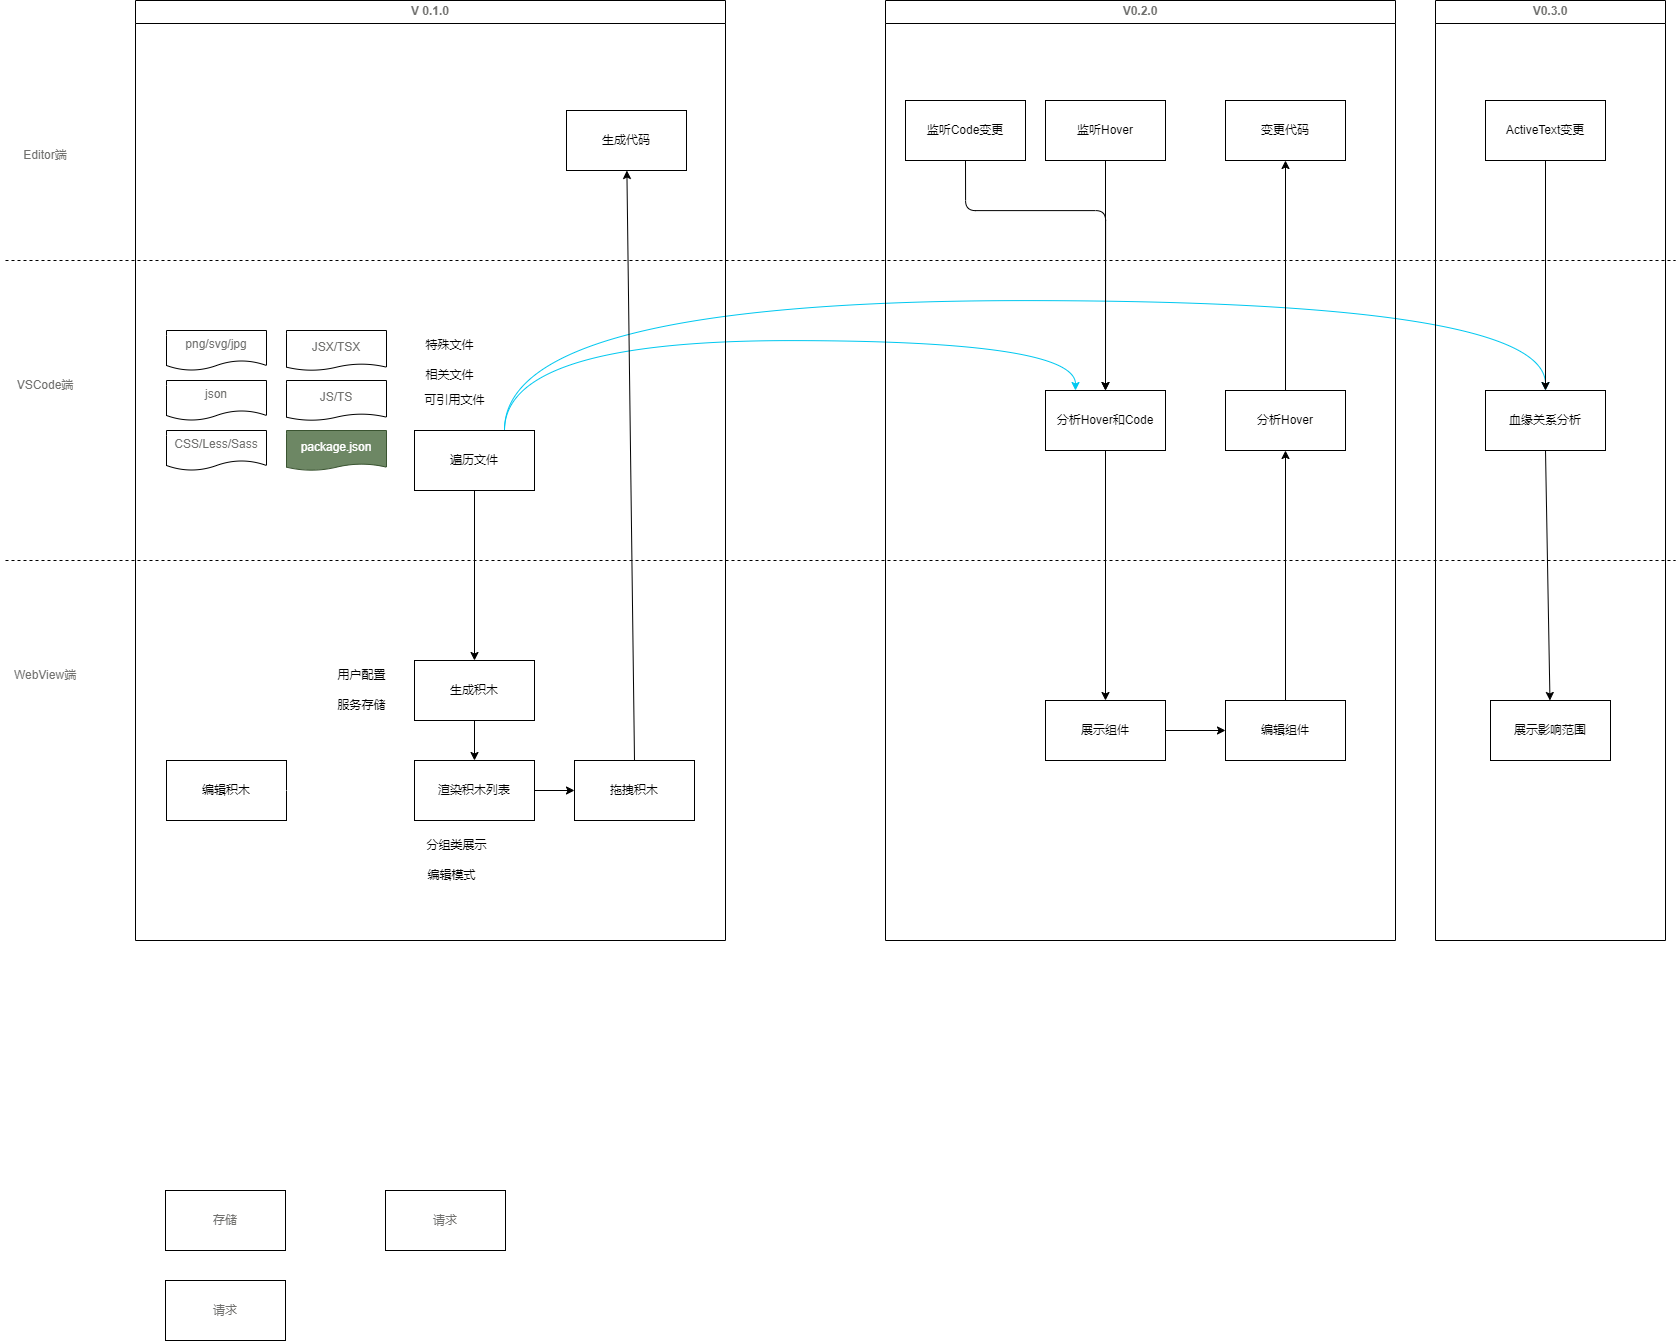

The diagram above was exported from draw.io. Its source (the exported page's mxGraphModel, read from the mxfile embedded in the PNG):
<mxGraphModel dx="1907" dy="1247" grid="1" gridSize="10" guides="1" tooltips="1" connect="1" arrows="1" fold="1" page="1" pageScale="1" pageWidth="850" pageHeight="1100" math="0" shadow="0">
  <root>
    <mxCell id="0" />
    <mxCell id="1" parent="0" />
    <mxCell id="45" style="html=1;exitX=0.75;exitY=0;exitDx=0;exitDy=0;entryX=0.25;entryY=0;entryDx=0;entryDy=0;fontColor=#70706E;strokeColor=#00C8F0;edgeStyle=orthogonalEdgeStyle;curved=1;" edge="1" parent="1" source="2" target="34">
      <mxGeometry relative="1" as="geometry">
        <Array as="points">
          <mxPoint x="508" y="370" />
          <mxPoint x="1070" y="370" />
        </Array>
      </mxGeometry>
    </mxCell>
    <mxCell id="46" style="edgeStyle=orthogonalEdgeStyle;html=1;exitX=0.75;exitY=0;exitDx=0;exitDy=0;entryX=0.5;entryY=0;entryDx=0;entryDy=0;strokeColor=#00C8F0;fontColor=#70706E;curved=1;" edge="1" parent="1" source="2" target="4">
      <mxGeometry relative="1" as="geometry">
        <Array as="points">
          <mxPoint x="508" y="330" />
          <mxPoint x="1550" y="330" />
        </Array>
      </mxGeometry>
    </mxCell>
    <mxCell id="16" value="" style="endArrow=none;dashed=1;html=1;" edge="1" parent="1">
      <mxGeometry width="50" height="50" relative="1" as="geometry">
        <mxPoint x="10" y="590" as="sourcePoint" />
        <mxPoint x="1680" y="590" as="targetPoint" />
      </mxGeometry>
    </mxCell>
    <mxCell id="17" value="VSCode端" style="text;html=1;align=center;verticalAlign=middle;whiteSpace=wrap;rounded=0;fontColor=#70706E;" vertex="1" parent="1">
      <mxGeometry x="20" y="400" width="60" height="30" as="geometry" />
    </mxCell>
    <mxCell id="18" value="WebView端" style="text;html=1;strokeColor=none;fillColor=none;align=center;verticalAlign=middle;whiteSpace=wrap;rounded=0;fontColor=#70706E;" vertex="1" parent="1">
      <mxGeometry x="5" y="690" width="90" height="30" as="geometry" />
    </mxCell>
    <mxCell id="20" value="Editor端" style="text;html=1;strokeColor=none;fillColor=none;align=center;verticalAlign=middle;whiteSpace=wrap;rounded=0;fontColor=#70706E;" vertex="1" parent="1">
      <mxGeometry x="20" y="170" width="60" height="30" as="geometry" />
    </mxCell>
    <mxCell id="22" value="" style="endArrow=none;dashed=1;html=1;" edge="1" parent="1">
      <mxGeometry width="50" height="50" relative="1" as="geometry">
        <mxPoint x="10" y="290" as="sourcePoint" />
        <mxPoint x="1680" y="290" as="targetPoint" />
      </mxGeometry>
    </mxCell>
    <mxCell id="60" value="V 0.1.0" style="swimlane;whiteSpace=wrap;html=1;fontColor=#70706E;" vertex="1" parent="1">
      <mxGeometry x="140" y="30" width="590" height="940" as="geometry" />
    </mxCell>
    <mxCell id="2" value="遍历文件" style="rounded=0;whiteSpace=wrap;html=1;" vertex="1" parent="60">
      <mxGeometry x="279" y="430" width="120" height="60" as="geometry" />
    </mxCell>
    <mxCell id="6" value="可引用文件" style="text;html=1;align=center;verticalAlign=middle;resizable=0;points=[];autosize=1;strokeColor=none;fillColor=none;" vertex="1" parent="60">
      <mxGeometry x="279" y="385" width="80" height="30" as="geometry" />
    </mxCell>
    <mxCell id="7" value="相关文件" style="text;html=1;align=center;verticalAlign=middle;resizable=0;points=[];autosize=1;strokeColor=none;fillColor=none;" vertex="1" parent="60">
      <mxGeometry x="279" y="360" width="70" height="30" as="geometry" />
    </mxCell>
    <mxCell id="8" value="渲染积木列表" style="rounded=0;whiteSpace=wrap;html=1;" vertex="1" parent="60">
      <mxGeometry x="279" y="760" width="120" height="60" as="geometry" />
    </mxCell>
    <mxCell id="24" style="edgeStyle=none;html=1;exitX=0.5;exitY=1;exitDx=0;exitDy=0;" edge="1" parent="60" source="9" target="8">
      <mxGeometry relative="1" as="geometry" />
    </mxCell>
    <mxCell id="9" value="生成积木" style="rounded=0;whiteSpace=wrap;html=1;" vertex="1" parent="60">
      <mxGeometry x="279" y="660" width="120" height="60" as="geometry" />
    </mxCell>
    <mxCell id="23" style="edgeStyle=none;html=1;exitX=0.5;exitY=1;exitDx=0;exitDy=0;" edge="1" parent="60" source="2" target="9">
      <mxGeometry relative="1" as="geometry" />
    </mxCell>
    <mxCell id="10" value="拖拽积木" style="rounded=0;whiteSpace=wrap;html=1;" vertex="1" parent="60">
      <mxGeometry x="439" y="760" width="120" height="60" as="geometry" />
    </mxCell>
    <mxCell id="25" style="edgeStyle=none;html=1;exitX=1;exitY=0.5;exitDx=0;exitDy=0;" edge="1" parent="60" source="8" target="10">
      <mxGeometry relative="1" as="geometry" />
    </mxCell>
    <mxCell id="11" value="生成代码" style="rounded=0;whiteSpace=wrap;html=1;" vertex="1" parent="60">
      <mxGeometry x="431" y="110" width="120" height="60" as="geometry" />
    </mxCell>
    <mxCell id="48" value="CSS/Less/Sass" style="shape=document;whiteSpace=wrap;html=1;boundedLbl=1;fontColor=#70706E;size=0.25;" vertex="1" parent="60">
      <mxGeometry x="31" y="430" width="100" height="40" as="geometry" />
    </mxCell>
    <mxCell id="50" value="JSX/TSX" style="shape=document;whiteSpace=wrap;html=1;boundedLbl=1;fontColor=#70706E;size=0.16666666666666666;" vertex="1" parent="60">
      <mxGeometry x="151" y="330" width="100" height="40" as="geometry" />
    </mxCell>
    <mxCell id="51" value="JS/TS" style="shape=document;whiteSpace=wrap;html=1;boundedLbl=1;fontColor=#70706E;size=0.16666666666666666;" vertex="1" parent="60">
      <mxGeometry x="151" y="380" width="100" height="40" as="geometry" />
    </mxCell>
    <mxCell id="52" value="png/svg/jpg" style="shape=document;whiteSpace=wrap;html=1;boundedLbl=1;fontColor=#70706E;size=0.25;" vertex="1" parent="60">
      <mxGeometry x="31" y="330" width="100" height="40" as="geometry" />
    </mxCell>
    <mxCell id="54" value="json" style="shape=document;whiteSpace=wrap;html=1;boundedLbl=1;fontColor=#70706E;size=0.25;" vertex="1" parent="60">
      <mxGeometry x="31" y="380" width="100" height="40" as="geometry" />
    </mxCell>
    <mxCell id="56" value="package.json" style="shape=document;whiteSpace=wrap;html=1;boundedLbl=1;size=0.16666666666666666;fillColor=#6d8764;strokeColor=#3A5431;fontColor=#ffffff;" vertex="1" parent="60">
      <mxGeometry x="151" y="430" width="100" height="40" as="geometry" />
    </mxCell>
    <mxCell id="57" value="特殊文件" style="text;html=1;align=center;verticalAlign=middle;resizable=0;points=[];autosize=1;strokeColor=none;fillColor=none;" vertex="1" parent="60">
      <mxGeometry x="279" y="330" width="70" height="30" as="geometry" />
    </mxCell>
    <mxCell id="14" style="edgeStyle=none;html=1;exitX=0.5;exitY=0;exitDx=0;exitDy=0;" edge="1" parent="60" source="10" target="11">
      <mxGeometry relative="1" as="geometry" />
    </mxCell>
    <mxCell id="64" value="分组类展示" style="text;html=1;align=center;verticalAlign=middle;resizable=0;points=[];autosize=1;strokeColor=none;fillColor=none;" vertex="1" parent="60">
      <mxGeometry x="281" y="830" width="80" height="30" as="geometry" />
    </mxCell>
    <mxCell id="12" value="用户配置" style="text;html=1;align=center;verticalAlign=middle;resizable=0;points=[];autosize=1;strokeColor=none;fillColor=none;" vertex="1" parent="60">
      <mxGeometry x="191" y="660" width="70" height="30" as="geometry" />
    </mxCell>
    <mxCell id="13" value="服务存储" style="text;html=1;align=center;verticalAlign=middle;resizable=0;points=[];autosize=1;strokeColor=none;fillColor=none;" vertex="1" parent="60">
      <mxGeometry x="191" y="690" width="70" height="30" as="geometry" />
    </mxCell>
    <mxCell id="67" value="编辑积木" style="rounded=0;whiteSpace=wrap;html=1;" vertex="1" parent="60">
      <mxGeometry x="31" y="760" width="120" height="60" as="geometry" />
    </mxCell>
    <mxCell id="68" style="edgeStyle=orthogonalEdgeStyle;curved=1;html=1;exitX=1;exitY=0.5;exitDx=0;exitDy=0;strokeColor=#FFFFFF;fontColor=#70706E;" edge="1" parent="60" source="67" target="8">
      <mxGeometry relative="1" as="geometry" />
    </mxCell>
    <mxCell id="66" value="编辑模式" style="text;html=1;align=center;verticalAlign=middle;resizable=0;points=[];autosize=1;strokeColor=none;fillColor=none;" vertex="1" parent="60">
      <mxGeometry x="281" y="860" width="70" height="30" as="geometry" />
    </mxCell>
    <mxCell id="61" value="V0.2.0" style="swimlane;whiteSpace=wrap;html=1;fontColor=#70706E;" vertex="1" parent="1">
      <mxGeometry x="890" y="30" width="510" height="940" as="geometry" />
    </mxCell>
    <mxCell id="32" value="监听Hover" style="rounded=0;whiteSpace=wrap;html=1;" vertex="1" parent="61">
      <mxGeometry x="160" y="100" width="120" height="60" as="geometry" />
    </mxCell>
    <mxCell id="33" value="展示组件" style="rounded=0;whiteSpace=wrap;html=1;" vertex="1" parent="61">
      <mxGeometry x="160" y="700" width="120" height="60" as="geometry" />
    </mxCell>
    <mxCell id="35" style="edgeStyle=none;html=1;exitX=0.5;exitY=1;exitDx=0;exitDy=0;fontColor=#70706E;" edge="1" parent="61" source="34" target="33">
      <mxGeometry relative="1" as="geometry" />
    </mxCell>
    <mxCell id="34" value="分析Hover和Code" style="rounded=0;whiteSpace=wrap;html=1;" vertex="1" parent="61">
      <mxGeometry x="160" y="390" width="120" height="60" as="geometry" />
    </mxCell>
    <mxCell id="36" style="edgeStyle=none;html=1;exitX=0.5;exitY=1;exitDx=0;exitDy=0;fontColor=#70706E;" edge="1" parent="61" source="32" target="34">
      <mxGeometry relative="1" as="geometry" />
    </mxCell>
    <mxCell id="37" value="分析Hover" style="rounded=0;whiteSpace=wrap;html=1;" vertex="1" parent="61">
      <mxGeometry x="340" y="390" width="120" height="60" as="geometry" />
    </mxCell>
    <mxCell id="40" style="edgeStyle=none;html=1;exitX=0.5;exitY=0;exitDx=0;exitDy=0;entryX=0.5;entryY=1;entryDx=0;entryDy=0;fontColor=#70706E;" edge="1" parent="61" source="38" target="37">
      <mxGeometry relative="1" as="geometry" />
    </mxCell>
    <mxCell id="38" value="编辑组件" style="rounded=0;whiteSpace=wrap;html=1;" vertex="1" parent="61">
      <mxGeometry x="340" y="700" width="120" height="60" as="geometry" />
    </mxCell>
    <mxCell id="39" style="edgeStyle=none;html=1;exitX=1;exitY=0.5;exitDx=0;exitDy=0;fontColor=#70706E;" edge="1" parent="61" source="33" target="38">
      <mxGeometry relative="1" as="geometry" />
    </mxCell>
    <mxCell id="41" value="变更代码" style="rounded=0;whiteSpace=wrap;html=1;" vertex="1" parent="61">
      <mxGeometry x="340" y="100" width="120" height="60" as="geometry" />
    </mxCell>
    <mxCell id="42" style="edgeStyle=none;html=1;exitX=0.5;exitY=0;exitDx=0;exitDy=0;fontColor=#70706E;" edge="1" parent="61" source="37" target="41">
      <mxGeometry relative="1" as="geometry" />
    </mxCell>
    <mxCell id="44" style="edgeStyle=orthogonalEdgeStyle;html=1;exitX=0.5;exitY=1;exitDx=0;exitDy=0;fontColor=#70706E;entryX=0.5;entryY=0;entryDx=0;entryDy=0;" edge="1" parent="61" source="43" target="34">
      <mxGeometry relative="1" as="geometry">
        <mxPoint x="220" y="150" as="targetPoint" />
        <Array as="points">
          <mxPoint x="80" y="210" />
          <mxPoint x="220" y="210" />
        </Array>
      </mxGeometry>
    </mxCell>
    <mxCell id="43" value="监听Code变更" style="rounded=0;whiteSpace=wrap;html=1;" vertex="1" parent="61">
      <mxGeometry x="20" y="100" width="120" height="60" as="geometry" />
    </mxCell>
    <mxCell id="62" value="V0.3.0" style="swimlane;whiteSpace=wrap;html=1;fontColor=#70706E;" vertex="1" parent="1">
      <mxGeometry x="1440" y="30" width="230" height="940" as="geometry" />
    </mxCell>
    <mxCell id="4" value="血缘关系分析" style="rounded=0;whiteSpace=wrap;html=1;" vertex="1" parent="62">
      <mxGeometry x="50" y="390" width="120" height="60" as="geometry" />
    </mxCell>
    <mxCell id="26" value="展示影响范围" style="rounded=0;whiteSpace=wrap;html=1;" vertex="1" parent="62">
      <mxGeometry x="55" y="700" width="120" height="60" as="geometry" />
    </mxCell>
    <mxCell id="29" style="edgeStyle=none;html=1;exitX=0.5;exitY=1;exitDx=0;exitDy=0;fontColor=#70706E;" edge="1" parent="62" source="4" target="26">
      <mxGeometry relative="1" as="geometry" />
    </mxCell>
    <mxCell id="28" style="edgeStyle=none;html=1;exitX=0.5;exitY=1;exitDx=0;exitDy=0;entryX=0.5;entryY=0;entryDx=0;entryDy=0;fontColor=#70706E;" edge="1" parent="62" source="27" target="4">
      <mxGeometry relative="1" as="geometry" />
    </mxCell>
    <mxCell id="27" value="ActiveText变更" style="rounded=0;whiteSpace=wrap;html=1;" vertex="1" parent="62">
      <mxGeometry x="50" y="100" width="120" height="60" as="geometry" />
    </mxCell>
    <mxCell id="69" value="存储" style="rounded=0;whiteSpace=wrap;html=1;fontColor=#70706E;" vertex="1" parent="1">
      <mxGeometry x="170" y="1220" width="120" height="60" as="geometry" />
    </mxCell>
    <mxCell id="70" value="请求" style="rounded=0;whiteSpace=wrap;html=1;fontColor=#70706E;" vertex="1" parent="1">
      <mxGeometry x="170" y="1310" width="120" height="60" as="geometry" />
    </mxCell>
    <mxCell id="71" value="请求" style="rounded=0;whiteSpace=wrap;html=1;fontColor=#70706E;" vertex="1" parent="1">
      <mxGeometry x="390" y="1220" width="120" height="60" as="geometry" />
    </mxCell>
  </root>
</mxGraphModel>